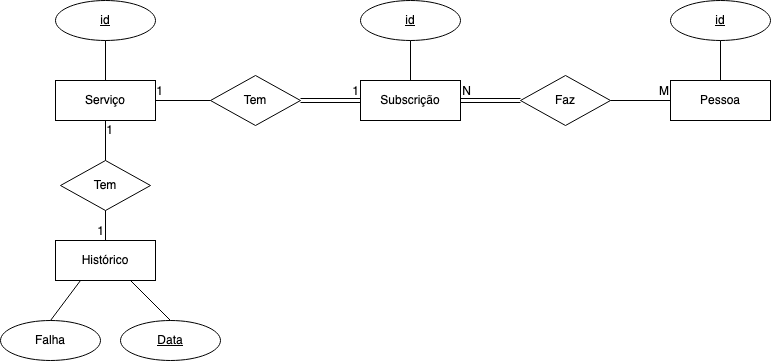

The diagram above was exported from draw.io. Its source (the exported page's mxGraphModel, read from the mxfile embedded in the PNG):
<mxGraphModel dx="1327" dy="726" grid="1" gridSize="10" guides="1" tooltips="1" connect="1" arrows="1" fold="1" page="1" pageScale="1" pageWidth="827" pageHeight="1169" math="0" shadow="0">
  <root>
    <mxCell id="0" />
    <mxCell id="1" parent="0" />
    <mxCell id="9hFoiy1qm6xRkUprFTdg-1" value="Serviço" style="whiteSpace=wrap;html=1;align=center;" parent="1" vertex="1">
      <mxGeometry x="65" y="200" width="100" height="40" as="geometry" />
    </mxCell>
    <mxCell id="9hFoiy1qm6xRkUprFTdg-3" value="Histórico" style="whiteSpace=wrap;html=1;align=center;" parent="1" vertex="1">
      <mxGeometry x="65" y="360" width="100" height="40" as="geometry" />
    </mxCell>
    <mxCell id="9hFoiy1qm6xRkUprFTdg-4" value="Pessoa" style="whiteSpace=wrap;html=1;align=center;" parent="1" vertex="1">
      <mxGeometry x="680" y="200" width="100" height="40" as="geometry" />
    </mxCell>
    <mxCell id="9hFoiy1qm6xRkUprFTdg-5" value="Falha" style="ellipse;whiteSpace=wrap;html=1;align=center;" parent="1" vertex="1">
      <mxGeometry x="10" y="440" width="100" height="40" as="geometry" />
    </mxCell>
    <mxCell id="9hFoiy1qm6xRkUprFTdg-6" value="Data" style="ellipse;whiteSpace=wrap;html=1;align=center;fontStyle=4;" parent="1" vertex="1">
      <mxGeometry x="130" y="440" width="100" height="40" as="geometry" />
    </mxCell>
    <mxCell id="9hFoiy1qm6xRkUprFTdg-7" value="id" style="ellipse;whiteSpace=wrap;html=1;align=center;fontStyle=4;" parent="1" vertex="1">
      <mxGeometry x="65" y="120" width="100" height="40" as="geometry" />
    </mxCell>
    <mxCell id="9hFoiy1qm6xRkUprFTdg-8" value="id" style="ellipse;whiteSpace=wrap;html=1;align=center;fontStyle=4;" parent="1" vertex="1">
      <mxGeometry x="680" y="120" width="100" height="40" as="geometry" />
    </mxCell>
    <mxCell id="9hFoiy1qm6xRkUprFTdg-9" value="Subscrição" style="whiteSpace=wrap;html=1;align=center;" parent="1" vertex="1">
      <mxGeometry x="370" y="200" width="100" height="40" as="geometry" />
    </mxCell>
    <mxCell id="9hFoiy1qm6xRkUprFTdg-12" value="Faz" style="shape=rhombus;perimeter=rhombusPerimeter;whiteSpace=wrap;html=1;align=center;" parent="1" vertex="1">
      <mxGeometry x="530" y="195" width="90" height="50" as="geometry" />
    </mxCell>
    <mxCell id="9hFoiy1qm6xRkUprFTdg-13" value="Tem" style="shape=rhombus;perimeter=rhombusPerimeter;whiteSpace=wrap;html=1;align=center;" parent="1" vertex="1">
      <mxGeometry x="220" y="195" width="90" height="50" as="geometry" />
    </mxCell>
    <mxCell id="9hFoiy1qm6xRkUprFTdg-16" value="Tem" style="shape=rhombus;perimeter=rhombusPerimeter;whiteSpace=wrap;html=1;align=center;" parent="1" vertex="1">
      <mxGeometry x="70" y="280" width="90" height="50" as="geometry" />
    </mxCell>
    <mxCell id="9hFoiy1qm6xRkUprFTdg-19" value="id" style="ellipse;whiteSpace=wrap;html=1;align=center;fontStyle=4;" parent="1" vertex="1">
      <mxGeometry x="370" y="120" width="100" height="40" as="geometry" />
    </mxCell>
    <mxCell id="9hFoiy1qm6xRkUprFTdg-20" value="" style="endArrow=none;html=1;rounded=0;entryX=0;entryY=0.5;entryDx=0;entryDy=0;exitX=1;exitY=0.5;exitDx=0;exitDy=0;" parent="1" source="9hFoiy1qm6xRkUprFTdg-12" target="9hFoiy1qm6xRkUprFTdg-4" edge="1">
      <mxGeometry relative="1" as="geometry">
        <mxPoint x="330" y="280" as="sourcePoint" />
        <mxPoint x="490" y="280" as="targetPoint" />
      </mxGeometry>
    </mxCell>
    <mxCell id="9hFoiy1qm6xRkUprFTdg-21" value="M" style="resizable=0;html=1;align=right;verticalAlign=bottom;" parent="9hFoiy1qm6xRkUprFTdg-20" connectable="0" vertex="1">
      <mxGeometry x="1" relative="1" as="geometry">
        <mxPoint x="-1" as="offset" />
      </mxGeometry>
    </mxCell>
    <mxCell id="9hFoiy1qm6xRkUprFTdg-22" value="" style="shape=link;html=1;rounded=0;entryX=1;entryY=0.5;entryDx=0;entryDy=0;exitX=0;exitY=0.5;exitDx=0;exitDy=0;" parent="1" source="9hFoiy1qm6xRkUprFTdg-12" target="9hFoiy1qm6xRkUprFTdg-9" edge="1">
      <mxGeometry relative="1" as="geometry">
        <mxPoint x="510" y="240" as="sourcePoint" />
        <mxPoint x="480" y="219.5" as="targetPoint" />
      </mxGeometry>
    </mxCell>
    <mxCell id="9hFoiy1qm6xRkUprFTdg-23" value="N" style="resizable=0;html=1;align=right;verticalAlign=bottom;" parent="9hFoiy1qm6xRkUprFTdg-22" connectable="0" vertex="1">
      <mxGeometry x="1" relative="1" as="geometry">
        <mxPoint x="11" as="offset" />
      </mxGeometry>
    </mxCell>
    <mxCell id="9hFoiy1qm6xRkUprFTdg-24" value="" style="shape=link;html=1;rounded=0;entryX=0;entryY=0.5;entryDx=0;entryDy=0;exitX=1;exitY=0.5;exitDx=0;exitDy=0;" parent="1" source="9hFoiy1qm6xRkUprFTdg-13" target="9hFoiy1qm6xRkUprFTdg-9" edge="1">
      <mxGeometry relative="1" as="geometry">
        <mxPoint x="360" y="370" as="sourcePoint" />
        <mxPoint x="480" y="360" as="targetPoint" />
      </mxGeometry>
    </mxCell>
    <mxCell id="9hFoiy1qm6xRkUprFTdg-25" value="1" style="resizable=0;html=1;align=right;verticalAlign=bottom;" parent="9hFoiy1qm6xRkUprFTdg-24" connectable="0" vertex="1">
      <mxGeometry x="1" relative="1" as="geometry">
        <mxPoint x="-1" as="offset" />
      </mxGeometry>
    </mxCell>
    <mxCell id="9hFoiy1qm6xRkUprFTdg-26" value="" style="endArrow=none;html=1;rounded=0;entryX=1;entryY=0.5;entryDx=0;entryDy=0;exitX=0;exitY=0.5;exitDx=0;exitDy=0;" parent="1" source="9hFoiy1qm6xRkUprFTdg-13" target="9hFoiy1qm6xRkUprFTdg-1" edge="1">
      <mxGeometry relative="1" as="geometry">
        <mxPoint x="330" y="280" as="sourcePoint" />
        <mxPoint x="490" y="280" as="targetPoint" />
      </mxGeometry>
    </mxCell>
    <mxCell id="9hFoiy1qm6xRkUprFTdg-27" value="1" style="resizable=0;html=1;align=right;verticalAlign=bottom;" parent="9hFoiy1qm6xRkUprFTdg-26" connectable="0" vertex="1">
      <mxGeometry x="1" relative="1" as="geometry">
        <mxPoint x="8" as="offset" />
      </mxGeometry>
    </mxCell>
    <mxCell id="9hFoiy1qm6xRkUprFTdg-28" value="" style="endArrow=none;html=1;rounded=0;entryX=0.5;entryY=0;entryDx=0;entryDy=0;exitX=0.5;exitY=1;exitDx=0;exitDy=0;" parent="1" source="9hFoiy1qm6xRkUprFTdg-1" target="9hFoiy1qm6xRkUprFTdg-16" edge="1">
      <mxGeometry relative="1" as="geometry">
        <mxPoint x="230" y="230" as="sourcePoint" />
        <mxPoint x="175" y="230" as="targetPoint" />
      </mxGeometry>
    </mxCell>
    <mxCell id="9hFoiy1qm6xRkUprFTdg-29" value="1" style="resizable=0;html=1;align=right;verticalAlign=bottom;" parent="9hFoiy1qm6xRkUprFTdg-28" connectable="0" vertex="1">
      <mxGeometry x="1" relative="1" as="geometry">
        <mxPoint x="8" y="-21" as="offset" />
      </mxGeometry>
    </mxCell>
    <mxCell id="9hFoiy1qm6xRkUprFTdg-30" value="" style="endArrow=none;html=1;rounded=0;exitX=0.5;exitY=1;exitDx=0;exitDy=0;entryX=0.5;entryY=0;entryDx=0;entryDy=0;" parent="1" source="9hFoiy1qm6xRkUprFTdg-16" target="9hFoiy1qm6xRkUprFTdg-3" edge="1">
      <mxGeometry relative="1" as="geometry">
        <mxPoint x="190" y="330" as="sourcePoint" />
        <mxPoint x="350" y="330" as="targetPoint" />
      </mxGeometry>
    </mxCell>
    <mxCell id="9hFoiy1qm6xRkUprFTdg-31" value="1" style="resizable=0;html=1;align=right;verticalAlign=bottom;" parent="9hFoiy1qm6xRkUprFTdg-30" connectable="0" vertex="1">
      <mxGeometry x="1" relative="1" as="geometry">
        <mxPoint x="-1" as="offset" />
      </mxGeometry>
    </mxCell>
    <mxCell id="9hFoiy1qm6xRkUprFTdg-32" value="" style="endArrow=none;html=1;rounded=0;exitX=0.75;exitY=1;exitDx=0;exitDy=0;entryX=0.5;entryY=0;entryDx=0;entryDy=0;" parent="1" source="9hFoiy1qm6xRkUprFTdg-3" target="9hFoiy1qm6xRkUprFTdg-6" edge="1">
      <mxGeometry relative="1" as="geometry">
        <mxPoint x="330" y="350" as="sourcePoint" />
        <mxPoint x="490" y="350" as="targetPoint" />
      </mxGeometry>
    </mxCell>
    <mxCell id="9hFoiy1qm6xRkUprFTdg-33" value="" style="endArrow=none;html=1;rounded=0;exitX=0.25;exitY=1;exitDx=0;exitDy=0;entryX=0.5;entryY=0;entryDx=0;entryDy=0;" parent="1" source="9hFoiy1qm6xRkUprFTdg-3" target="9hFoiy1qm6xRkUprFTdg-5" edge="1">
      <mxGeometry relative="1" as="geometry">
        <mxPoint x="330" y="280" as="sourcePoint" />
        <mxPoint x="490" y="280" as="targetPoint" />
      </mxGeometry>
    </mxCell>
    <mxCell id="9hFoiy1qm6xRkUprFTdg-34" value="" style="endArrow=none;html=1;rounded=0;exitX=0.5;exitY=1;exitDx=0;exitDy=0;entryX=0.5;entryY=0;entryDx=0;entryDy=0;" parent="1" source="9hFoiy1qm6xRkUprFTdg-7" target="9hFoiy1qm6xRkUprFTdg-1" edge="1">
      <mxGeometry relative="1" as="geometry">
        <mxPoint x="330" y="280" as="sourcePoint" />
        <mxPoint x="490" y="280" as="targetPoint" />
      </mxGeometry>
    </mxCell>
    <mxCell id="9hFoiy1qm6xRkUprFTdg-35" value="" style="endArrow=none;html=1;rounded=0;exitX=0.5;exitY=0;exitDx=0;exitDy=0;entryX=0.5;entryY=1;entryDx=0;entryDy=0;" parent="1" source="9hFoiy1qm6xRkUprFTdg-9" target="9hFoiy1qm6xRkUprFTdg-19" edge="1">
      <mxGeometry relative="1" as="geometry">
        <mxPoint x="330" y="280" as="sourcePoint" />
        <mxPoint x="490" y="280" as="targetPoint" />
      </mxGeometry>
    </mxCell>
    <mxCell id="9hFoiy1qm6xRkUprFTdg-36" value="" style="endArrow=none;html=1;rounded=0;entryX=0.5;entryY=1;entryDx=0;entryDy=0;exitX=0.5;exitY=0;exitDx=0;exitDy=0;" parent="1" source="9hFoiy1qm6xRkUprFTdg-4" target="9hFoiy1qm6xRkUprFTdg-8" edge="1">
      <mxGeometry relative="1" as="geometry">
        <mxPoint x="330" y="280" as="sourcePoint" />
        <mxPoint x="490" y="280" as="targetPoint" />
      </mxGeometry>
    </mxCell>
  </root>
</mxGraphModel>